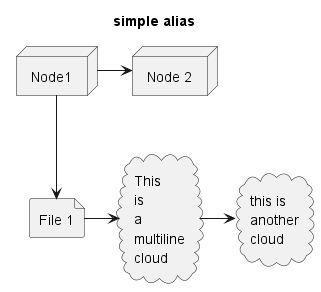

The diagram above was rendered by PlantUML. Its source (embedded in the PNG):
@startuml
title simple alias
node Node1 as n1
' node "Node 2" as n2
node n2 as "Node 2"
file f1 as "File 1"
cloud c1 as "This
is
a
multiline
cloud
"
cloud c2 [this is
    another
    cloud
]

n1 -> n2
n1 --> f1
f1 -> c1
c1 -> c2
@enduml